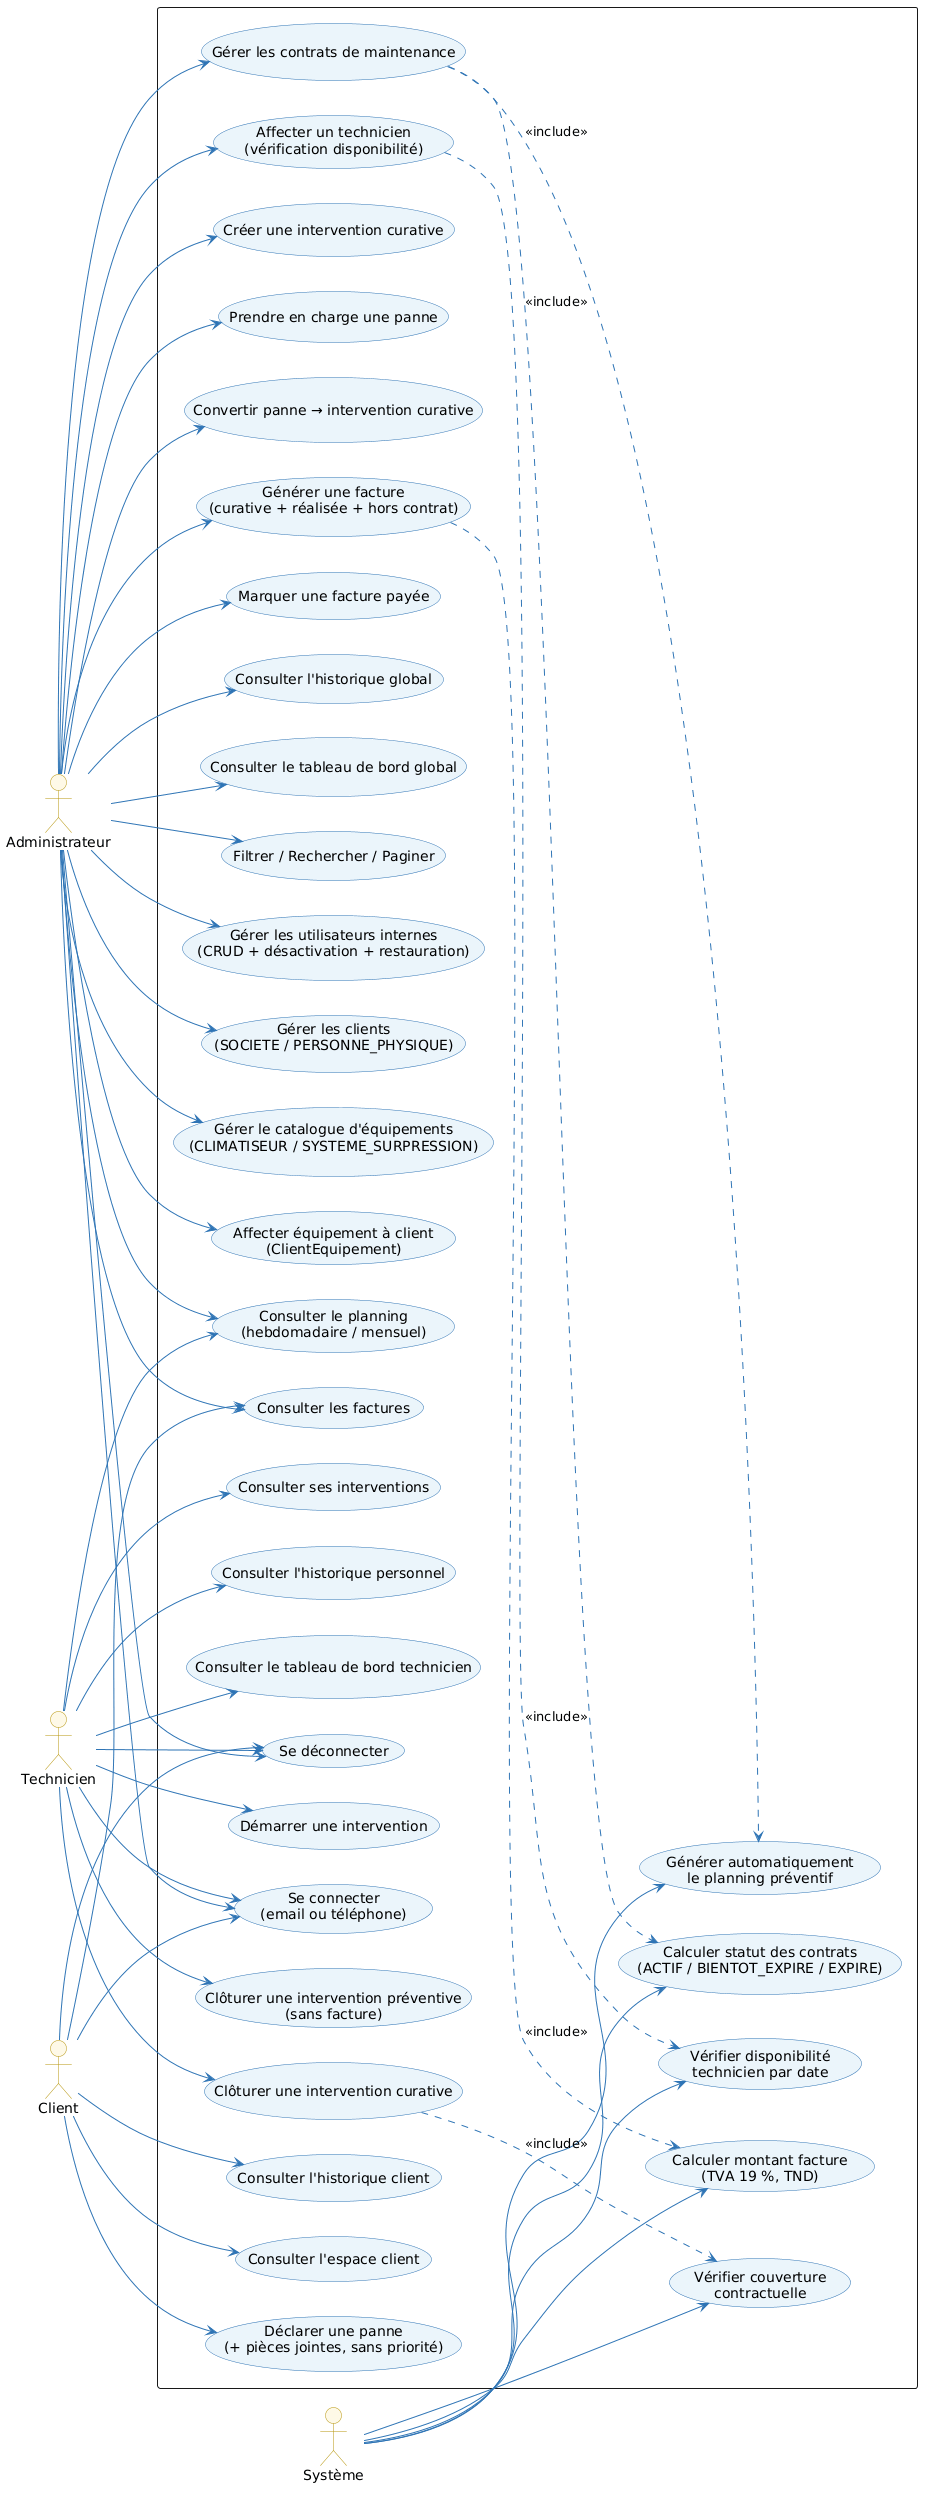

The diagram above was rendered by PlantUML. Its source (embedded in the PNG):
@startuml
left to right direction
skinparam packageStyle rectangle
skinparam usecase {
  BackgroundColor #EBF5FB
  BorderColor #2E74B5
  ArrowColor #2E74B5
}
skinparam actor {
  BackgroundColor #FEF9E7
  BorderColor #B7950B
}

actor "Administrateur" as Admin
actor "Technicien"      as Tech
actor "Client"          as Cli
actor "Système"         as Sys

rectangle {

  ' ---- Authentification ----
  usecase "Se connecter\n(email ou téléphone)" as UC01
  usecase "Se déconnecter"                     as UC02

  ' ---- Référentiel ----
  usecase "Gérer les utilisateurs internes\n(CRUD + désactivation + restauration)" as UC03
  usecase "Gérer les clients\n(SOCIETE / PERSONNE_PHYSIQUE)"                       as UC04
  usecase "Gérer le catalogue d'équipements\n(CLIMATISEUR / SYSTEME_SURPRESSION)"  as UC05
  usecase "Affecter équipement à client\n(ClientEquipement)"                       as UC06
  usecase "Gérer les contrats de maintenance"                                       as UC07

  ' ---- Interventions ----
  usecase "Affecter un technicien\n(vérification disponibilité)"  as UC09
  usecase "Consulter le planning\n(hebdomadaire / mensuel)"        as UC10
  usecase "Créer une intervention curative"                        as UC18
  usecase "Prendre en charge une panne"                            as UC13
  usecase "Convertir panne → intervention curative"               as UC14
  usecase "Démarrer une intervention"                              as UC12a
  usecase "Clôturer une intervention préventive\n(sans facture)"  as UC11
  usecase "Clôturer une intervention curative"                     as UC15b
  usecase "Consulter ses interventions"                            as UC17t
  usecase "Déclarer une panne\n(+ pièces jointes, sans priorité)" as UC12

  ' ---- Facturation ----
  usecase "Générer une facture\n(curative + réalisée + hors contrat)" as UC16
  usecase "Marquer une facture payée"                                  as UC18f
  usecase "Consulter les factures"                                     as UC17

  ' ---- Historique / Dashboard ----
  usecase "Consulter l'historique global"           as UC19
  usecase "Consulter l'historique personnel"        as UC19t
  usecase "Consulter l'historique client"           as UC19c
  usecase "Consulter le tableau de bord global"     as UC20a
  usecase "Consulter le tableau de bord technicien" as UC20t
  usecase "Consulter l'espace client"               as UC20c
  usecase "Filtrer / Rechercher / Paginer"          as UC28

  ' ---- Système automatique ----
  usecase "Générer automatiquement\nle planning préventif"       as US_SYS1
  usecase "Calculer statut des contrats\n(ACTIF / BIENTOT_EXPIRE / EXPIRE)" as US_SYS2
  usecase "Vérifier disponibilité\ntechnicien par date"           as US_SYS3
  usecase "Vérifier couverture\ncontractuelle"                    as US_SYS4
  usecase "Calculer montant facture\n(TVA 19 %, TND)"             as US_SYS5
}

' --- Admin associations ---
Admin --> UC01
Admin --> UC02
Admin --> UC03
Admin --> UC04
Admin --> UC05
Admin --> UC06
Admin --> UC07
Admin --> UC09
Admin --> UC10
Admin --> UC18
Admin --> UC13
Admin --> UC14
Admin --> UC16
Admin --> UC18f
Admin --> UC17
Admin --> UC19
Admin --> UC20a
Admin --> UC28

' --- Technicien associations ---
Tech --> UC01
Tech --> UC02
Tech --> UC10
Tech --> UC12a
Tech --> UC11
Tech --> UC15b
Tech --> UC17t
Tech --> UC19t
Tech --> UC20t

' --- Client associations ---
Cli --> UC01
Cli --> UC02
Cli --> UC12
Cli --> UC17
Cli --> UC19c
Cli --> UC20c

' --- Système associations ---
Sys --> US_SYS1
Sys --> US_SYS2
Sys --> US_SYS3
Sys --> US_SYS4
Sys --> US_SYS5

' --- include / extend ---
UC07 ..> US_SYS1 : <<include>>
UC07 ..> US_SYS2 : <<include>>
UC09 ..> US_SYS3 : <<include>>
UC15b ..> US_SYS4 : <<include>>
UC16 ..> US_SYS5 : <<include>>
@enduml